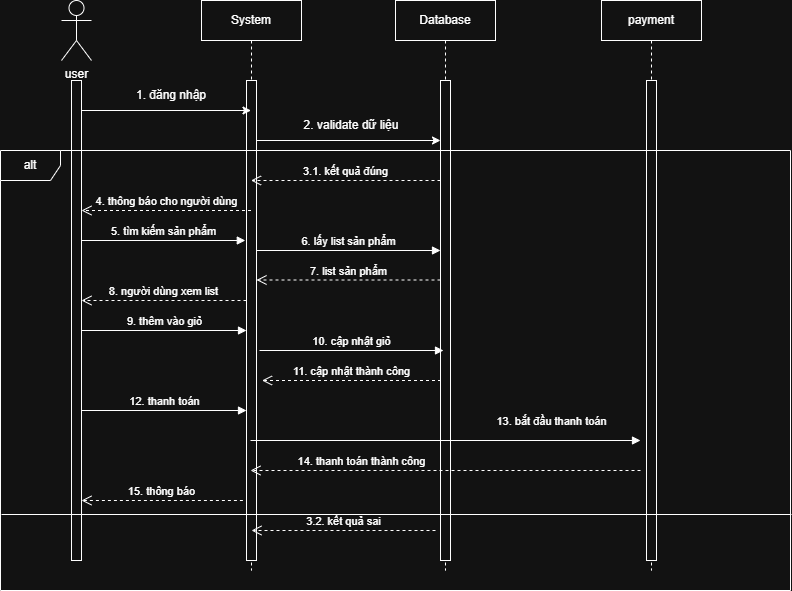

The diagram above was exported from draw.io. Its source (the exported page's mxGraphModel, read from the mxfile embedded in the PNG):
<mxGraphModel dx="1042" dy="658" grid="1" gridSize="10" guides="1" tooltips="1" connect="1" arrows="1" fold="1" page="1" pageScale="1" pageWidth="827" pageHeight="1169" math="0" shadow="0">
  <root>
    <mxCell id="0" />
    <mxCell id="1" parent="0" />
    <mxCell id="KAEtMow6fLlXVJrn_lnM-1" value="user" style="shape=umlActor;verticalLabelPosition=bottom;verticalAlign=top;html=1;outlineConnect=0;" vertex="1" parent="1">
      <mxGeometry x="80" y="160" width="30" height="60" as="geometry" />
    </mxCell>
    <mxCell id="KAEtMow6fLlXVJrn_lnM-2" value="System" style="shape=umlLifeline;perimeter=lifelinePerimeter;whiteSpace=wrap;html=1;container=1;dropTarget=0;collapsible=0;recursiveResize=0;outlineConnect=0;portConstraint=eastwest;newEdgeStyle={&quot;curved&quot;:0,&quot;rounded&quot;:0};" vertex="1" parent="1">
      <mxGeometry x="220" y="160" width="100" height="570" as="geometry" />
    </mxCell>
    <mxCell id="KAEtMow6fLlXVJrn_lnM-6" value="" style="html=1;points=[[0,0,0,0,5],[0,1,0,0,-5],[1,0,0,0,5],[1,1,0,0,-5]];perimeter=orthogonalPerimeter;outlineConnect=0;targetShapes=umlLifeline;portConstraint=eastwest;newEdgeStyle={&quot;curved&quot;:0,&quot;rounded&quot;:0};" vertex="1" parent="KAEtMow6fLlXVJrn_lnM-2">
      <mxGeometry x="45" y="80" width="10" height="480" as="geometry" />
    </mxCell>
    <mxCell id="KAEtMow6fLlXVJrn_lnM-3" value="Database" style="shape=umlLifeline;perimeter=lifelinePerimeter;whiteSpace=wrap;html=1;container=1;dropTarget=0;collapsible=0;recursiveResize=0;outlineConnect=0;portConstraint=eastwest;newEdgeStyle={&quot;curved&quot;:0,&quot;rounded&quot;:0};" vertex="1" parent="1">
      <mxGeometry x="414" y="160" width="100" height="570" as="geometry" />
    </mxCell>
    <mxCell id="KAEtMow6fLlXVJrn_lnM-7" value="" style="html=1;points=[[0,0,0,0,5],[0,1,0,0,-5],[1,0,0,0,5],[1,1,0,0,-5]];perimeter=orthogonalPerimeter;outlineConnect=0;targetShapes=umlLifeline;portConstraint=eastwest;newEdgeStyle={&quot;curved&quot;:0,&quot;rounded&quot;:0};" vertex="1" parent="KAEtMow6fLlXVJrn_lnM-3">
      <mxGeometry x="45" y="80" width="10" height="480" as="geometry" />
    </mxCell>
    <mxCell id="KAEtMow6fLlXVJrn_lnM-4" value="payment" style="shape=umlLifeline;perimeter=lifelinePerimeter;whiteSpace=wrap;html=1;container=1;dropTarget=0;collapsible=0;recursiveResize=0;outlineConnect=0;portConstraint=eastwest;newEdgeStyle={&quot;curved&quot;:0,&quot;rounded&quot;:0};" vertex="1" parent="1">
      <mxGeometry x="620" y="160" width="100" height="570" as="geometry" />
    </mxCell>
    <mxCell id="KAEtMow6fLlXVJrn_lnM-8" value="" style="html=1;points=[[0,0,0,0,5],[0,1,0,0,-5],[1,0,0,0,5],[1,1,0,0,-5]];perimeter=orthogonalPerimeter;outlineConnect=0;targetShapes=umlLifeline;portConstraint=eastwest;newEdgeStyle={&quot;curved&quot;:0,&quot;rounded&quot;:0};" vertex="1" parent="KAEtMow6fLlXVJrn_lnM-4">
      <mxGeometry x="45" y="80" width="10" height="480" as="geometry" />
    </mxCell>
    <mxCell id="KAEtMow6fLlXVJrn_lnM-5" value="" style="html=1;points=[[0,0,0,0,5],[0,1,0,0,-5],[1,0,0,0,5],[1,1,0,0,-5]];perimeter=orthogonalPerimeter;outlineConnect=0;targetShapes=umlLifeline;portConstraint=eastwest;newEdgeStyle={&quot;curved&quot;:0,&quot;rounded&quot;:0};" vertex="1" parent="1">
      <mxGeometry x="90" y="240" width="10" height="480" as="geometry" />
    </mxCell>
    <mxCell id="KAEtMow6fLlXVJrn_lnM-11" value="" style="endArrow=classic;html=1;rounded=0;exitX=1;exitY=0;exitDx=0;exitDy=5;exitPerimeter=0;" edge="1" parent="1">
      <mxGeometry width="50" height="50" relative="1" as="geometry">
        <mxPoint x="100" y="270" as="sourcePoint" />
        <mxPoint x="269.5" y="270" as="targetPoint" />
      </mxGeometry>
    </mxCell>
    <mxCell id="KAEtMow6fLlXVJrn_lnM-12" value="1. đăng nhập" style="text;html=1;whiteSpace=wrap;strokeColor=none;fillColor=none;align=center;verticalAlign=middle;rounded=0;" vertex="1" parent="1">
      <mxGeometry x="150" y="240" width="80" height="30" as="geometry" />
    </mxCell>
    <mxCell id="KAEtMow6fLlXVJrn_lnM-13" value="" style="endArrow=classic;html=1;rounded=0;" edge="1" parent="1">
      <mxGeometry width="50" height="50" relative="1" as="geometry">
        <mxPoint x="275" y="300" as="sourcePoint" />
        <mxPoint x="459" y="300" as="targetPoint" />
      </mxGeometry>
    </mxCell>
    <mxCell id="KAEtMow6fLlXVJrn_lnM-14" value="2. validate dữ liệu" style="text;html=1;whiteSpace=wrap;strokeColor=none;fillColor=none;align=center;verticalAlign=middle;rounded=0;" vertex="1" parent="1">
      <mxGeometry x="320" y="270" width="100" height="30" as="geometry" />
    </mxCell>
    <mxCell id="KAEtMow6fLlXVJrn_lnM-16" value="3.1. kết quả đúng" style="html=1;verticalAlign=bottom;endArrow=open;dashed=1;endSize=8;curved=0;rounded=0;" edge="1" parent="1">
      <mxGeometry relative="1" as="geometry">
        <mxPoint x="459" y="340" as="sourcePoint" />
        <mxPoint x="269.5" y="340" as="targetPoint" />
      </mxGeometry>
    </mxCell>
    <mxCell id="KAEtMow6fLlXVJrn_lnM-17" value="4. thông báo cho người dùng" style="html=1;verticalAlign=bottom;endArrow=open;dashed=1;endSize=8;curved=0;rounded=0;" edge="1" parent="1">
      <mxGeometry relative="1" as="geometry">
        <mxPoint x="269.5" y="370" as="sourcePoint" />
        <mxPoint x="100" y="370" as="targetPoint" />
      </mxGeometry>
    </mxCell>
    <mxCell id="KAEtMow6fLlXVJrn_lnM-18" value="alt" style="shape=umlFrame;whiteSpace=wrap;html=1;pointerEvents=0;" vertex="1" parent="1">
      <mxGeometry x="19" y="310" width="790" height="440" as="geometry" />
    </mxCell>
    <mxCell id="KAEtMow6fLlXVJrn_lnM-19" value="5. tìm kiếm sản phẩm" style="html=1;verticalAlign=bottom;endArrow=block;curved=0;rounded=0;exitX=1.12;exitY=0.524;exitDx=0;exitDy=0;exitPerimeter=0;" edge="1" parent="1">
      <mxGeometry width="80" relative="1" as="geometry">
        <mxPoint x="100.00000000000004" y="399.9999999999999" as="sourcePoint" />
        <mxPoint x="263.8" y="399.9999999999999" as="targetPoint" />
      </mxGeometry>
    </mxCell>
    <mxCell id="KAEtMow6fLlXVJrn_lnM-21" value="6. lấy list sản phẩm" style="html=1;verticalAlign=bottom;endArrow=block;curved=0;rounded=0;" edge="1" parent="1">
      <mxGeometry width="80" relative="1" as="geometry">
        <mxPoint x="275" y="410" as="sourcePoint" />
        <mxPoint x="459" y="410" as="targetPoint" />
      </mxGeometry>
    </mxCell>
    <mxCell id="KAEtMow6fLlXVJrn_lnM-22" value="7. list sản phẩm" style="html=1;verticalAlign=bottom;endArrow=open;dashed=1;endSize=8;curved=0;rounded=0;" edge="1" parent="1">
      <mxGeometry relative="1" as="geometry">
        <mxPoint x="459" y="439.5" as="sourcePoint" />
        <mxPoint x="275" y="439.5" as="targetPoint" />
      </mxGeometry>
    </mxCell>
    <mxCell id="KAEtMow6fLlXVJrn_lnM-24" value="8. người dùng xem list" style="html=1;verticalAlign=bottom;endArrow=open;dashed=1;endSize=8;curved=0;rounded=0;" edge="1" parent="1">
      <mxGeometry relative="1" as="geometry">
        <mxPoint x="265" y="460" as="sourcePoint" />
        <mxPoint x="100" y="460" as="targetPoint" />
      </mxGeometry>
    </mxCell>
    <mxCell id="KAEtMow6fLlXVJrn_lnM-25" value="9. thêm vào giỏ" style="html=1;verticalAlign=bottom;endArrow=block;curved=0;rounded=0;" edge="1" parent="1">
      <mxGeometry width="80" relative="1" as="geometry">
        <mxPoint x="100" y="490" as="sourcePoint" />
        <mxPoint x="265" y="490" as="targetPoint" />
      </mxGeometry>
    </mxCell>
    <mxCell id="KAEtMow6fLlXVJrn_lnM-26" value="10. cập nhật giỏ" style="html=1;verticalAlign=bottom;endArrow=block;curved=0;rounded=0;" edge="1" parent="1">
      <mxGeometry width="80" relative="1" as="geometry">
        <mxPoint x="278" y="510" as="sourcePoint" />
        <mxPoint x="462" y="510" as="targetPoint" />
      </mxGeometry>
    </mxCell>
    <mxCell id="KAEtMow6fLlXVJrn_lnM-27" value="11. cập nhật thành công" style="html=1;verticalAlign=bottom;endArrow=open;dashed=1;endSize=8;curved=0;rounded=0;entryX=1.5;entryY=0.696;entryDx=0;entryDy=0;entryPerimeter=0;" edge="1" parent="1">
      <mxGeometry relative="1" as="geometry">
        <mxPoint x="459.5" y="539.9999999999999" as="sourcePoint" />
        <mxPoint x="280.5" y="539.9999999999999" as="targetPoint" />
      </mxGeometry>
    </mxCell>
    <mxCell id="KAEtMow6fLlXVJrn_lnM-28" value="12. thanh toán" style="html=1;verticalAlign=bottom;endArrow=block;curved=0;rounded=0;" edge="1" parent="1">
      <mxGeometry width="80" relative="1" as="geometry">
        <mxPoint x="100" y="570" as="sourcePoint" />
        <mxPoint x="265" y="570" as="targetPoint" />
      </mxGeometry>
    </mxCell>
    <mxCell id="KAEtMow6fLlXVJrn_lnM-29" value="13. bắt đầu thanh toán" style="html=1;verticalAlign=bottom;endArrow=block;curved=0;rounded=0;" edge="1" parent="1">
      <mxGeometry x="0.5436" y="10" width="80" relative="1" as="geometry">
        <mxPoint x="269" y="600" as="sourcePoint" />
        <mxPoint x="659" y="600" as="targetPoint" />
        <mxPoint as="offset" />
      </mxGeometry>
    </mxCell>
    <mxCell id="KAEtMow6fLlXVJrn_lnM-30" value="14. thanh toán thành công" style="html=1;verticalAlign=bottom;endArrow=open;dashed=1;endSize=8;curved=0;rounded=0;" edge="1" parent="1">
      <mxGeometry x="0.4308" relative="1" as="geometry">
        <mxPoint x="659" y="630" as="sourcePoint" />
        <mxPoint x="269" y="630" as="targetPoint" />
        <mxPoint as="offset" />
      </mxGeometry>
    </mxCell>
    <mxCell id="KAEtMow6fLlXVJrn_lnM-31" value="15. thông báo" style="html=1;verticalAlign=bottom;endArrow=open;dashed=1;endSize=8;curved=0;rounded=0;entryX=1.36;entryY=0.89;entryDx=0;entryDy=0;entryPerimeter=0;" edge="1" parent="1">
      <mxGeometry relative="1" as="geometry">
        <mxPoint x="261.4" y="660" as="sourcePoint" />
        <mxPoint x="99.99999999999991" y="660" as="targetPoint" />
      </mxGeometry>
    </mxCell>
    <mxCell id="KAEtMow6fLlXVJrn_lnM-32" value="" style="line;strokeWidth=1;fillColor=none;align=left;verticalAlign=middle;spacingTop=-1;spacingLeft=3;spacingRight=3;rotatable=0;labelPosition=right;points=[];portConstraint=eastwest;strokeColor=inherit;" vertex="1" parent="1">
      <mxGeometry x="20" y="670" width="790" height="8" as="geometry" />
    </mxCell>
    <mxCell id="KAEtMow6fLlXVJrn_lnM-33" value="3.2. kết quả sai" style="html=1;verticalAlign=bottom;endArrow=open;dashed=1;endSize=8;curved=0;rounded=0;" edge="1" parent="1">
      <mxGeometry relative="1" as="geometry">
        <mxPoint x="454" y="690" as="sourcePoint" />
        <mxPoint x="270" y="690" as="targetPoint" />
      </mxGeometry>
    </mxCell>
  </root>
</mxGraphModel>